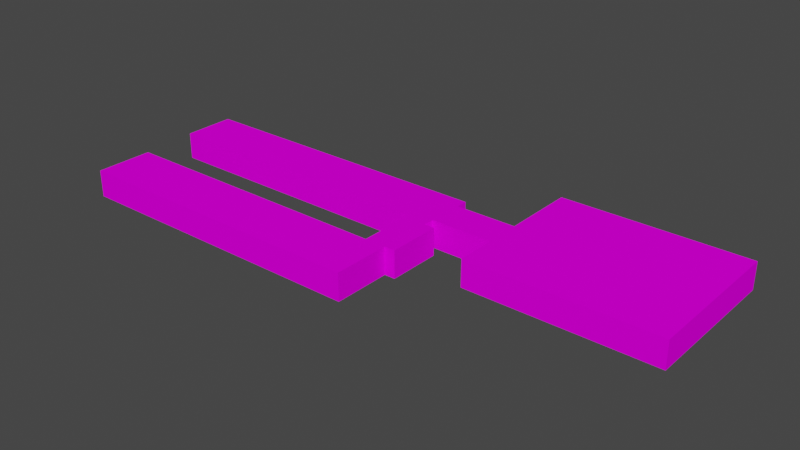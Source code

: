 # Source: object.blend  (saved by Blender 2.82.7; exported with 4.5.12 LTS)
import bpy
from mathutils import Matrix  # noqa: F401  (used for matrix-valued properties, if any)

bpy.ops.wm.read_factory_settings(use_empty=True)
scene = bpy.context.scene
scene.name = 'Scene'

# ---- collections
col_collection = bpy.data.collections.new('Collection'); scene.collection.children.link(col_collection)

# ---- images (referenced by path relative to the original .blend; pixels are not part of the script)
import os
ASSET_DIR = os.environ.get("B2B_ASSET_DIR", "")  # directory of the original .blend (textures are referenced by path, not embedded)
HERE = os.path.dirname(os.path.abspath(__file__))  # packed textures are extracted next to this script under _unpacked/

def load_image(name, relpath, width, height, colorspace="sRGB"):
    """Load a texture the original file referenced (path relative to the .blend, or extracted next to this script)."""
    p = next((c for c in (os.path.join(HERE, relpath), os.path.join(ASSET_DIR, relpath)) if relpath and os.path.exists(c)), "")
    if p:
        img = bpy.data.images.load(p, check_existing=True)
        img.name = name
    else:  # same state as the original file: an image datablock whose file is absent (Cycles renders it pink)
        img = bpy.data.images.new(name, width, height)
        img.source = "FILE"
        img.filepath = "//" + (relpath or name)
    img.colorspace_settings.name = colorspace
    return img
img_centralcargo_dds = load_image('CentralCargo.dds', 'CentralCargo.dds', 1024, 1024, 'sRGB')

# ---- materials (node trees are filled in below, after node groups)
mat_default_005 = bpy.data.materials.new('Default.005')
mat_default_005.use_transparent_shadow = False
mat_default_005.diffuse_color = (1.0, 1.0, 1.0, 1.0)
mat_default_005.roughness = 0.0
mat_default_005.specular_intensity = 0.0

# ---- node groups
ng_auto_smooth = bpy.data.node_groups.new('Auto Smooth', 'GeometryNodeTree')
_s = ng_auto_smooth.interface.new_socket(name='Geometry', in_out='OUTPUT', socket_type='NodeSocketGeometry')
_s = ng_auto_smooth.interface.new_socket(name='Geometry', in_out='INPUT', socket_type='NodeSocketGeometry')
_s = ng_auto_smooth.interface.new_socket(name='Angle', in_out='INPUT', socket_type='NodeSocketFloat')
_s.subtype = 'ANGLE'
_s.min_value = 0.0
_s.max_value = 3.142
ng_auto_smooth.is_modifier = True
_N = ng_auto_smooth.nodes; _L = ng_auto_smooth.links
n0 = _N.new('NodeGroupOutput'); n0.name = 'Group Output'; n0.location = (480, -100)
n1 = _N.new('NodeGroupInput'); n1.name = 'Group Input'; n1.location = (-420, -300)
n2 = _N.new('NodeGroupInput'); n2.name = 'Group Input.001'; n2.location = (-60, -100)
n3 = _N.new('GeometryNodeSetShadeSmooth'); n3.name = 'Set Shade Smooth'; n3.location = (120, -100)
n3.domain = 'EDGE'
n4 = _N.new('GeometryNodeSetShadeSmooth'); n4.name = 'Set Shade Smooth.001'; n4.location = (300, -100)
n5 = _N.new('GeometryNodeInputMeshEdgeAngle'); n5.name = 'Edge Angle'; n5.location = (-420, -220)
n6 = _N.new('GeometryNodeInputEdgeSmooth'); n6.name = 'Is Edge Smooth'; n6.location = (-60, -160)
n7 = _N.new('GeometryNodeInputShadeSmooth'); n7.name = 'Is Face Smooth'; n7.location = (-240, -340)
n8 = _N.new('FunctionNodeBooleanMath'); n8.name = 'Boolean Math'; n8.location = (-60, -220)
n9 = _N.new('FunctionNodeCompare'); n9.name = 'Compare'; n9.location = (-240, -180)
n9.operation = 'LESS_EQUAL'
_L.new(n5.outputs[0], n9.inputs[0])
_L.new(n4.outputs[0], n0.inputs[0])
_L.new(n1.outputs[1], n9.inputs[1])
_L.new(n9.outputs[0], n8.inputs[0])
_L.new(n7.outputs[0], n8.inputs[1])
_L.new(n2.outputs[0], n3.inputs[0])
_L.new(n6.outputs[0], n3.inputs[1])
_L.new(n3.outputs[0], n4.inputs[0])
_L.new(n8.outputs[0], n3.inputs[2])
n0.is_active_output = True

# ---- material node trees
mat_default_005.use_nodes = True; mat_default_005.node_tree.nodes.clear()
_N = mat_default_005.node_tree.nodes; _L = mat_default_005.node_tree.links
n0 = _N.new('ShaderNodeOutputMaterial'); n0.name = 'Material Output'; n0.location = (300, 300)
n1 = _N.new('ShaderNodeBsdfPrincipled'); n1.name = 'Principled BSDF'; n1.location = (10, 300)
n1.distribution = 'GGX'
n1.subsurface_method = 'BURLEY'
n1.inputs[3].default_value = 1.45
n1.inputs[13].default_value = 0.0
n1.inputs[27].default_value = (0.0, 0.0, 0.0, 1.0)
n1.inputs[28].default_value = 1.0
n2 = _N.new('ShaderNodeTexImage'); n2.name = 'Image Texture'; n2.location = (0, 0)
n2.image = img_centralcargo_dds
_L.new(n1.outputs[0], n0.inputs[0])
_L.new(n2.outputs[0], n1.inputs[0])
n0.is_active_output = True

# ---- world
world_world = bpy.data.worlds.new('World'); scene.world = world_world
world_world.use_nodes = True; world_world.node_tree.nodes.clear()
_N = world_world.node_tree.nodes; _L = world_world.node_tree.links
n0 = _N.new('ShaderNodeOutputWorld'); n0.name = 'World Output'; n0.location = (300, 300)
n1 = _N.new('ShaderNodeBackground'); n1.name = 'Background'; n1.location = (10, 300)
n1.inputs[0].default_value = (0.05088, 0.05088, 0.05088, 1.0)
_L.new(n1.outputs[0], n0.inputs[0])
n0.is_active_output = True
world_world.color = (0.05088, 0.05088, 0.05088)
world_world.use_sun_shadow = False
world_world.sun_shadow_jitter_overblur = 0.0

# ---- meshes
me_poly_os_0_006 = bpy.data.meshes.new('poly_os=0.006')
me_poly_os_0_006.from_pydata([(43.97, 2.11, -18.12), (14.71, 2.11, -12.47), (14.71, 2.11, -18.12), (43.97, 2.11, -12.47), (-43.97, 2.11, 0.0009503), (5.045, 2.11, -0.819), (5.045, 2.11, 0.901), (14.71, 2.11, 2.947), (6.705, 2.11, 2.947), (1.755, 2.11, 2.947), (1.755, 2.11, 9.161), (-43.97, -2.11, 0.0009503), (1.755, 2.11, 0.0009503), (1.755, -2.11, 0.0009503), (-43.13, -2.11, 9.161), (-43.13, 2.11, 18.12), (-43.13, 2.11, 9.161), (5.045, 2.11, 18.12), (5.045, -2.11, 18.12), (6.705, -2.11, 9.161), (5.045, 2.11, 9.161), (6.705, 2.11, 9.161), (6.705, 2.11, 0.901), (6.705, -2.11, 0.901), (5.045, -2.11, -0.819), (14.71, -2.11, -0.819), (14.71, 2.11, -0.819), (14.71, -2.11, 5.431), (14.71, 2.11, 5.431), (43.97, -2.11, 5.431), (14.71, 2.11, -6.387), (14.71, -2.11, -6.387), (5.188, 2.11, -8.187), (5.188, 2.11, -6.387), (-43.97, 2.11, -8.187), (5.188, -2.11, -8.187), (-43.97, -2.11, -8.187), (43.97, 2.11, 2.947), (43.97, 2.11, 5.431), (5.045, -2.11, 0.901), (5.188, -2.11, -6.387), (1.755, -2.11, 9.161), (14.71, -2.11, -18.12), (43.97, -2.11, -18.12), (-43.13, -2.11, 18.12), (5.045, -2.11, 9.161)], [], [(39, 6, 22, 23), (18, 17, 15, 44), (29, 38, 28, 27), (18, 45, 20, 17), (19, 21, 20, 45), (37, 38, 29, 43, 0, 3), (9, 10, 16, 15, 17, 20, 21, 8), (31, 30, 1, 2, 42), (13, 12, 4, 11), (42, 2, 0, 43), (39, 24, 5, 6), (21, 19, 23, 22, 8), (15, 16, 14, 44), (27, 28, 7, 26, 25), (14, 16, 10, 41), (4, 34, 36, 11), (9, 8, 22, 6, 5, 26, 7, 37, 3, 1, 30, 33, 32, 34, 4, 12), (41, 10, 9, 12, 13), (40, 35, 32, 33), (45, 18, 39), (39, 18, 24), (1, 3, 0, 2), (36, 34, 32, 35), (28, 38, 37, 7), (40, 33, 30, 31), (25, 26, 5, 24)])
me_poly_os_0_006.polygons.foreach_set('use_smooth', [True] * 26)
_uv = me_poly_os_0_006.uv_layers.new(name='UVMap')
_uv.uv.foreach_set('vector', [0.2508, 0.2774, 0.2508, 0.3771, 0.2115, 0.3771, 0.2115, 0.2774, 1.977, 0.2774, 1.977, 0.3771, 0.8388, 0.3771, 0.8388, 0.2774, 0.8969, 0.2774, 0.8969, 0.3771, 0.2055, 0.3771, 0.2055, 0.2774, 0.9771, 0.2774, 1.189, 0.2774, 1.189, 0.3771, 0.9771, 0.3771, 1.016, 0.2774, 1.016, 0.3771, 0.9771, 0.3771, 0.9771, 0.2774, 0.9556, 0.3771, 0.8969, 0.3771, 0.8969, 0.2774, 1.453, 0.2774, 1.453, 0.3771, 1.32, 0.3771, 1.908, 0.9835, 1.908, 0.8366, 0.8479, 0.8366, 0.8479, 0.6249, 1.986, 0.6249, 1.986, 0.8366, 2.026, 0.8366, 2.026, 0.9835, 0.9113, 0.2774, 0.9113, 0.3771, 0.7676, 0.3771, 0.6341, 0.3771, 0.6341, 0.2774, 1.899, 0.2774, 1.899, 0.3771, 0.8189, 0.3771, 0.8189, 0.2774, 1.145, 0.2774, 1.145, 0.3771, 0.4534, 0.3771, 0.4534, 0.2774, 0.9365, 0.2774, 0.9771, 0.2774, 0.9771, 0.3771, 0.9365, 0.3771, 0.0163, 0.3771, 0.0163, 0.2774, 0.2115, 0.2774, 0.2115, 0.3771, 0.1632, 0.3771, 0.8388, 0.3771, 0.6271, 0.3771, 0.6271, 0.2774, 0.8388, 0.2774, 0.2055, 0.2774, 0.2055, 0.3771, 0.1468, 0.3771, 0.0578, 0.3771, 0.0578, 0.2774, 1.961, 0.2774, 1.961, 0.3771, 0.9006, 0.3771, 0.9006, 0.2774, 0.8189, 0.3771, 0.6254, 0.3771, 0.6254, 0.2774, 0.8189, 0.2774, 1.866, 0.6178, 1.983, 0.6178, 1.983, 0.6661, 1.944, 0.6661, 1.944, 0.7068, 2.172, 0.7068, 2.172, 0.6178, 2.864, 0.6178, 2.864, 0.9821, 2.172, 0.9821, 2.172, 0.8383, 1.947, 0.8383, 1.947, 0.8809, 0.7857, 0.8809, 0.7857, 0.6874, 1.866, 0.6874, 1.116, 0.2774, 1.116, 0.3771, 0.969, 0.3771, 0.8994, 0.3771, 0.8994, 0.2774, 0.1363, 0.2774, 0.1788, 0.2774, 0.1788, 0.3771, 0.1363, 0.3771, 0.0, 0.0, 0.0, 0.0, 0.0, 0.0, 0.0, 0.0, 0.0, 0.0, 0.0, 0.0, 0.1974, 0.6485, 0.8889, 0.6485, 0.8889, 0.7821, 0.1974, 0.7821, 1.34, 0.2774, 1.34, 0.3771, 0.1788, 0.3771, 0.1788, 0.2774, 0.2146, 0.9248, 0.906, 0.9248, 0.906, 0.9835, 0.2146, 0.9835, 1.136, 0.2774, 1.136, 0.3771, 0.9113, 0.3771, 0.9113, 0.2774, 1.206, 0.2774, 1.206, 0.3771, 0.9771, 0.3771, 0.9771, 0.2774])
me_poly_os_0_006.materials.append(mat_default_005)
me_poly_os_0_006.use_remesh_fix_poles = True
me_poly_os_0_006.use_remesh_preserve_attributes = False
me_poly_os_0_006.use_mirror_vertex_groups = False
me_poly_os_0_006.update()

# ---- objects
ob_wright4_obj = bpy.data.objects.new('Wright4.obj', None)
ob_default_lod = bpy.data.objects.new('Default LOD', None)
ob_poly_os_0_hard__blend_yes = bpy.data.objects.new('POLY_OS=0 HARD= BLEND=yes', me_poly_os_0_006)

# ---- transforms, parenting, visibility, modifiers, constraints
ob_wright4_obj.location = (0.0, 0.0, 0.0)
ob_wright4_obj.rotation_euler = (1.571, -0.0, 0.0)
ob_wright4_obj.empty_display_size = 0.01
ob_wright4_obj.lineart.crease_threshold = 0.0
ob_default_lod.parent = ob_wright4_obj
ob_default_lod.location = (0.0, 0.0, 0.0)
ob_default_lod.empty_display_size = 0.01
ob_default_lod.lineart.crease_threshold = 0.0
ob_poly_os_0_hard__blend_yes.parent = ob_default_lod
ob_poly_os_0_hard__blend_yes.location = (0.0, 2.11, 0.0)
ob_poly_os_0_hard__blend_yes.show_transparent = True
ob_poly_os_0_hard__blend_yes.lineart.crease_threshold = 0.0
_m = ob_poly_os_0_hard__blend_yes.modifiers.new('Auto Smooth', 'NODES')
_m.node_group = ng_auto_smooth
_gi = [s.identifier for s in ng_auto_smooth.interface.items_tree if s.item_type == 'SOCKET' and s.in_out == 'INPUT']
_m[_gi[1]] = 0.7854  # Angle

# ---- collection membership
col_collection.objects.link(ob_wright4_obj)
col_collection.objects.link(ob_default_lod)
col_collection.objects.link(ob_poly_os_0_hard__blend_yes)

# ---- scene / render settings (as saved in the file)
scene.frame_start = 1; scene.frame_end = 250; scene.frame_set(108)
scene.render.engine = 'BLENDER_EEVEE_NEXT'
scene.cycles.use_denoising = False
scene.cycles.samples = 128
scene.cycles.sampling_pattern = 'TABULATED_SOBOL'
scene.cycles.use_adaptive_sampling = False
scene.cycles.use_light_tree = False
scene.view_settings.view_transform = 'Filmic'
bpy.context.view_layer.update()

# ---- added for rendering (the .blend has no active camera and no usable light): camera, sun
cam_auto = bpy.data.cameras.new('AutoCamera')
cam_auto.lens = 50.0
cam_auto.sensor_width = 36.0
cam_auto.clip_end = 1545.87
ob_auto_camera = bpy.data.objects.new('AutoCamera', cam_auto)
scene.collection.objects.link(ob_auto_camera)
ob_auto_camera.location = (88.0844, -105.701, 72.5775)
ob_auto_camera.rotation_euler = (1.09748, -7.21219e-08, 0.694738)
scene.camera = ob_auto_camera
light_auto_sun = bpy.data.lights.new('AutoSun', 'SUN')
light_auto_sun.energy = 3.0
light_auto_sun.angle = 0.0523599
ob_auto_sun = bpy.data.objects.new('AutoSun', light_auto_sun)
scene.collection.objects.link(ob_auto_sun)
ob_auto_sun.rotation_euler = (0.872665, 0.174533, 0.523599)
bpy.context.view_layer.update()
